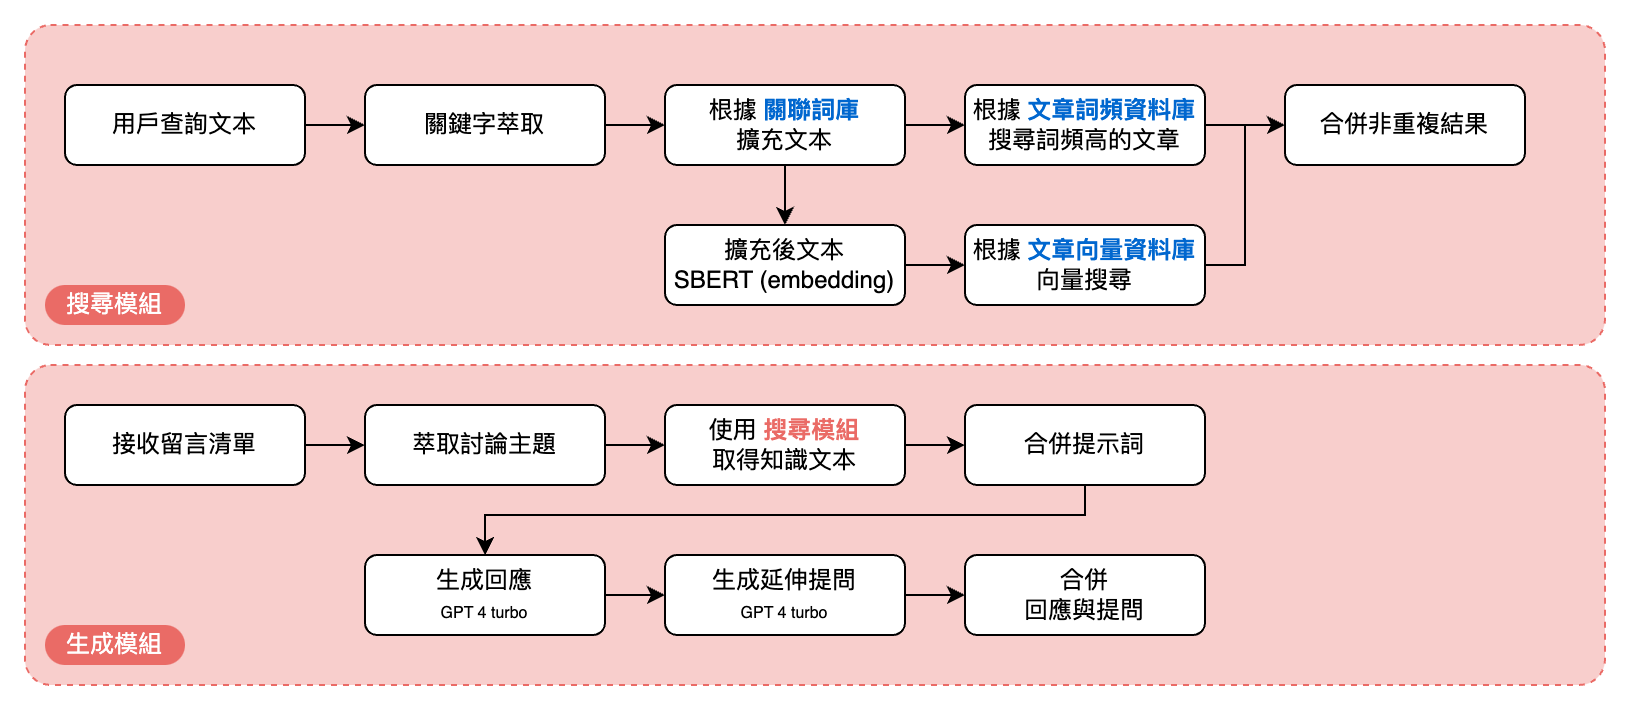

The diagram above was exported from draw.io. Its source (the exported page's mxGraphModel, read from the mxfile embedded in the PNG):
<mxGraphModel dx="1173" dy="973" grid="1" gridSize="10" guides="1" tooltips="1" connect="1" arrows="1" fold="1" page="1" pageScale="1" pageWidth="827" pageHeight="1169" math="0" shadow="0">
  <root>
    <mxCell id="0" />
    <mxCell id="1" parent="0" />
    <mxCell id="6vE75GWCPKJTMRDHltIf-71" value="" style="rounded=1;whiteSpace=wrap;html=1;rotatable=1;arcSize=8;dashed=1;strokeColor=#EA6B66;fillColor=#F8CECC;" vertex="1" parent="1">
      <mxGeometry x="40" y="750" width="790" height="160" as="geometry" />
    </mxCell>
    <mxCell id="6vE75GWCPKJTMRDHltIf-5" value="" style="rounded=1;whiteSpace=wrap;html=1;rotatable=1;arcSize=8;dashed=1;strokeColor=#EA6B66;fillColor=#F8CECC;" vertex="1" parent="1">
      <mxGeometry x="40" y="580" width="790" height="160" as="geometry" />
    </mxCell>
    <mxCell id="6vE75GWCPKJTMRDHltIf-16" style="edgeStyle=orthogonalEdgeStyle;rounded=0;orthogonalLoop=1;jettySize=auto;html=1;entryX=0;entryY=0.5;entryDx=0;entryDy=0;" edge="1" parent="1" source="6vE75GWCPKJTMRDHltIf-17" target="6vE75GWCPKJTMRDHltIf-19">
      <mxGeometry relative="1" as="geometry" />
    </mxCell>
    <mxCell id="6vE75GWCPKJTMRDHltIf-17" value="用戶查詢文本" style="rounded=1;whiteSpace=wrap;html=1;" vertex="1" parent="1">
      <mxGeometry x="60" y="610" width="120" height="40" as="geometry" />
    </mxCell>
    <mxCell id="6vE75GWCPKJTMRDHltIf-18" style="edgeStyle=orthogonalEdgeStyle;rounded=0;orthogonalLoop=1;jettySize=auto;html=1;entryX=0;entryY=0.5;entryDx=0;entryDy=0;" edge="1" parent="1" source="6vE75GWCPKJTMRDHltIf-19" target="6vE75GWCPKJTMRDHltIf-23">
      <mxGeometry relative="1" as="geometry" />
    </mxCell>
    <mxCell id="6vE75GWCPKJTMRDHltIf-19" value="關鍵字萃取" style="rounded=1;whiteSpace=wrap;html=1;" vertex="1" parent="1">
      <mxGeometry x="210" y="610" width="120" height="40" as="geometry" />
    </mxCell>
    <mxCell id="6vE75GWCPKJTMRDHltIf-22" style="edgeStyle=orthogonalEdgeStyle;rounded=0;orthogonalLoop=1;jettySize=auto;html=1;entryX=0;entryY=0.5;entryDx=0;entryDy=0;" edge="1" parent="1" source="6vE75GWCPKJTMRDHltIf-23" target="6vE75GWCPKJTMRDHltIf-36">
      <mxGeometry relative="1" as="geometry" />
    </mxCell>
    <mxCell id="6vE75GWCPKJTMRDHltIf-23" value="根據 &lt;font color=&quot;#0067cf&quot;&gt;&lt;b&gt;關聯詞庫&lt;/b&gt;&lt;/font&gt;&lt;div&gt;擴充文本&lt;/div&gt;" style="rounded=1;whiteSpace=wrap;html=1;" vertex="1" parent="1">
      <mxGeometry x="360" y="610" width="120" height="40" as="geometry" />
    </mxCell>
    <mxCell id="6vE75GWCPKJTMRDHltIf-24" value="&lt;div&gt;擴充後文本&lt;/div&gt;&lt;div&gt;SBERT (embedding)&lt;br&gt;&lt;/div&gt;" style="rounded=1;whiteSpace=wrap;html=1;" vertex="1" parent="1">
      <mxGeometry x="360" y="680" width="120" height="40" as="geometry" />
    </mxCell>
    <mxCell id="6vE75GWCPKJTMRDHltIf-29" style="edgeStyle=orthogonalEdgeStyle;rounded=0;orthogonalLoop=1;jettySize=auto;html=1;entryX=0.5;entryY=0;entryDx=0;entryDy=0;exitX=0.5;exitY=1;exitDx=0;exitDy=0;" edge="1" parent="1" source="6vE75GWCPKJTMRDHltIf-23" target="6vE75GWCPKJTMRDHltIf-24">
      <mxGeometry relative="1" as="geometry" />
    </mxCell>
    <mxCell id="6vE75GWCPKJTMRDHltIf-30" value="&lt;div&gt;&lt;span style=&quot;background-color: initial;&quot;&gt;根據&amp;nbsp;&lt;font color=&quot;#0067cf&quot;&gt;&lt;b&gt;文章向量&lt;/b&gt;&lt;/font&gt;&lt;/span&gt;&lt;span style=&quot;background-color: initial;&quot;&gt;&lt;font color=&quot;#0067cf&quot;&gt;&lt;b&gt;資料庫&lt;/b&gt;&lt;/font&gt;&lt;/span&gt;向量搜尋&lt;/div&gt;" style="rounded=1;whiteSpace=wrap;html=1;" vertex="1" parent="1">
      <mxGeometry x="510" y="680" width="120" height="40" as="geometry" />
    </mxCell>
    <mxCell id="6vE75GWCPKJTMRDHltIf-31" style="edgeStyle=orthogonalEdgeStyle;rounded=0;orthogonalLoop=1;jettySize=auto;html=1;entryX=0;entryY=0.5;entryDx=0;entryDy=0;" edge="1" parent="1" source="6vE75GWCPKJTMRDHltIf-24" target="6vE75GWCPKJTMRDHltIf-30">
      <mxGeometry relative="1" as="geometry">
        <mxPoint x="490" y="640" as="sourcePoint" />
        <mxPoint x="516" y="639" as="targetPoint" />
      </mxGeometry>
    </mxCell>
    <mxCell id="6vE75GWCPKJTMRDHltIf-36" value="&lt;div&gt;&lt;span style=&quot;background-color: initial;&quot;&gt;根據&amp;nbsp;&lt;/span&gt;&lt;font color=&quot;#0067cf&quot;&gt;&lt;b&gt;&lt;span style=&quot;background-color: initial;&quot;&gt;文章詞頻&lt;/span&gt;&lt;span style=&quot;background-color: initial;&quot;&gt;資料庫&lt;/span&gt;&lt;/b&gt;&lt;/font&gt;&lt;br&gt;&lt;/div&gt;&lt;div&gt;搜尋詞頻高的文章&lt;/div&gt;" style="rounded=1;whiteSpace=wrap;html=1;" vertex="1" parent="1">
      <mxGeometry x="510" y="610" width="120" height="40" as="geometry" />
    </mxCell>
    <mxCell id="6vE75GWCPKJTMRDHltIf-37" value="&lt;div&gt;合併非重複結果&lt;/div&gt;" style="rounded=1;whiteSpace=wrap;html=1;" vertex="1" parent="1">
      <mxGeometry x="670" y="610" width="120" height="40" as="geometry" />
    </mxCell>
    <mxCell id="6vE75GWCPKJTMRDHltIf-38" style="edgeStyle=orthogonalEdgeStyle;rounded=0;orthogonalLoop=1;jettySize=auto;html=1;" edge="1" parent="1" source="6vE75GWCPKJTMRDHltIf-36" target="6vE75GWCPKJTMRDHltIf-37">
      <mxGeometry relative="1" as="geometry" />
    </mxCell>
    <mxCell id="6vE75GWCPKJTMRDHltIf-40" value="搜尋模組" style="rounded=1;whiteSpace=wrap;html=1;arcSize=50;strokeColor=none;fillColor=#EA6B66;fontColor=#FFFFFF;" vertex="1" parent="1">
      <mxGeometry x="50" y="710" width="70" height="20" as="geometry" />
    </mxCell>
    <mxCell id="6vE75GWCPKJTMRDHltIf-41" style="edgeStyle=orthogonalEdgeStyle;rounded=0;orthogonalLoop=1;jettySize=auto;html=1;exitX=1;exitY=0.5;exitDx=0;exitDy=0;entryX=0;entryY=0.5;entryDx=0;entryDy=0;" edge="1" parent="1" source="6vE75GWCPKJTMRDHltIf-30" target="6vE75GWCPKJTMRDHltIf-37">
      <mxGeometry relative="1" as="geometry">
        <mxPoint x="640" y="640" as="sourcePoint" />
        <mxPoint x="670" y="640" as="targetPoint" />
        <Array as="points">
          <mxPoint x="650" y="700" />
          <mxPoint x="650" y="630" />
        </Array>
      </mxGeometry>
    </mxCell>
    <mxCell id="6vE75GWCPKJTMRDHltIf-49" style="edgeStyle=orthogonalEdgeStyle;rounded=0;orthogonalLoop=1;jettySize=auto;html=1;" edge="1" parent="1" source="6vE75GWCPKJTMRDHltIf-50" target="6vE75GWCPKJTMRDHltIf-51">
      <mxGeometry relative="1" as="geometry">
        <mxPoint x="250" y="790" as="targetPoint" />
        <Array as="points" />
      </mxGeometry>
    </mxCell>
    <mxCell id="6vE75GWCPKJTMRDHltIf-50" value="接收留言清單" style="rounded=1;whiteSpace=wrap;html=1;" vertex="1" parent="1">
      <mxGeometry x="60" y="770" width="120" height="40" as="geometry" />
    </mxCell>
    <mxCell id="6vE75GWCPKJTMRDHltIf-51" value="萃取討論主題" style="rounded=1;whiteSpace=wrap;html=1;" vertex="1" parent="1">
      <mxGeometry x="210" y="770" width="120" height="40" as="geometry" />
    </mxCell>
    <mxCell id="6vE75GWCPKJTMRDHltIf-52" style="edgeStyle=orthogonalEdgeStyle;rounded=0;orthogonalLoop=1;jettySize=auto;html=1;" edge="1" parent="1" source="6vE75GWCPKJTMRDHltIf-53" target="6vE75GWCPKJTMRDHltIf-56">
      <mxGeometry relative="1" as="geometry" />
    </mxCell>
    <mxCell id="6vE75GWCPKJTMRDHltIf-53" value="使用&amp;nbsp;&lt;font color=&quot;#ea6b66&quot;&gt;&lt;b&gt;搜尋模組&lt;/b&gt;&lt;/font&gt;&lt;div&gt;取得知識文本&lt;/div&gt;" style="rounded=1;whiteSpace=wrap;html=1;" vertex="1" parent="1">
      <mxGeometry x="360" y="770" width="120" height="40" as="geometry" />
    </mxCell>
    <mxCell id="6vE75GWCPKJTMRDHltIf-54" style="edgeStyle=orthogonalEdgeStyle;rounded=0;orthogonalLoop=1;jettySize=auto;html=1;entryX=0;entryY=0.5;entryDx=0;entryDy=0;exitX=1;exitY=0.5;exitDx=0;exitDy=0;" edge="1" parent="1" source="6vE75GWCPKJTMRDHltIf-51" target="6vE75GWCPKJTMRDHltIf-53">
      <mxGeometry relative="1" as="geometry">
        <mxPoint x="190" y="800" as="sourcePoint" />
        <mxPoint x="230" y="800" as="targetPoint" />
        <Array as="points" />
      </mxGeometry>
    </mxCell>
    <mxCell id="6vE75GWCPKJTMRDHltIf-55" style="edgeStyle=orthogonalEdgeStyle;rounded=0;orthogonalLoop=1;jettySize=auto;html=1;exitX=0.5;exitY=1;exitDx=0;exitDy=0;arcSize=200;" edge="1" parent="1" source="6vE75GWCPKJTMRDHltIf-56" target="6vE75GWCPKJTMRDHltIf-58">
      <mxGeometry relative="1" as="geometry">
        <Array as="points">
          <mxPoint x="570" y="825" />
          <mxPoint x="270" y="825" />
        </Array>
      </mxGeometry>
    </mxCell>
    <mxCell id="6vE75GWCPKJTMRDHltIf-56" value="合併提示詞" style="rounded=1;whiteSpace=wrap;html=1;" vertex="1" parent="1">
      <mxGeometry x="510" y="770" width="120" height="40" as="geometry" />
    </mxCell>
    <mxCell id="6vE75GWCPKJTMRDHltIf-57" style="edgeStyle=orthogonalEdgeStyle;rounded=0;orthogonalLoop=1;jettySize=auto;html=1;entryX=0;entryY=0.5;entryDx=0;entryDy=0;" edge="1" parent="1" source="6vE75GWCPKJTMRDHltIf-58" target="6vE75GWCPKJTMRDHltIf-60">
      <mxGeometry relative="1" as="geometry" />
    </mxCell>
    <mxCell id="6vE75GWCPKJTMRDHltIf-58" value="生成回應&lt;div&gt;&lt;font style=&quot;font-size: 8px;&quot;&gt;GPT 4 turbo&lt;/font&gt;&lt;/div&gt;" style="rounded=1;whiteSpace=wrap;html=1;" vertex="1" parent="1">
      <mxGeometry x="210" y="845" width="120" height="40" as="geometry" />
    </mxCell>
    <mxCell id="6vE75GWCPKJTMRDHltIf-78" style="edgeStyle=orthogonalEdgeStyle;rounded=0;orthogonalLoop=1;jettySize=auto;html=1;" edge="1" parent="1" source="6vE75GWCPKJTMRDHltIf-60" target="6vE75GWCPKJTMRDHltIf-77">
      <mxGeometry relative="1" as="geometry" />
    </mxCell>
    <mxCell id="6vE75GWCPKJTMRDHltIf-60" value="生成延伸提問&lt;div&gt;&lt;span style=&quot;font-size: 8px;&quot;&gt;GPT 4 turbo&lt;/span&gt;&lt;br&gt;&lt;/div&gt;" style="rounded=1;whiteSpace=wrap;html=1;" vertex="1" parent="1">
      <mxGeometry x="360" y="845" width="120" height="40" as="geometry" />
    </mxCell>
    <mxCell id="6vE75GWCPKJTMRDHltIf-72" value="生成模組" style="rounded=1;whiteSpace=wrap;html=1;arcSize=50;strokeColor=none;fillColor=#EA6B66;fontColor=#FFFFFF;" vertex="1" parent="1">
      <mxGeometry x="50" y="880" width="70" height="20" as="geometry" />
    </mxCell>
    <mxCell id="6vE75GWCPKJTMRDHltIf-77" value="合併&lt;div&gt;回應與提問&lt;/div&gt;" style="rounded=1;whiteSpace=wrap;html=1;" vertex="1" parent="1">
      <mxGeometry x="510" y="845" width="120" height="40" as="geometry" />
    </mxCell>
  </root>
</mxGraphModel>